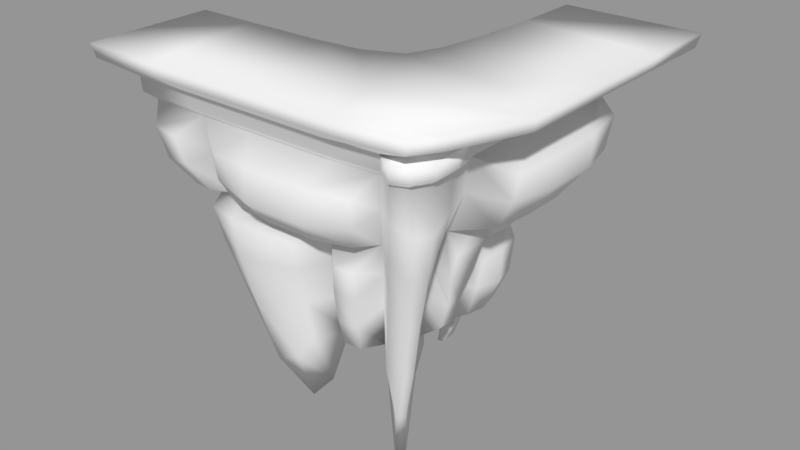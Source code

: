 # Source: FloatingLandmasses.blend  (saved by Blender 2.79.0; exported with 4.5.12 LTS)
import bpy
from mathutils import Matrix  # noqa: F401  (used for matrix-valued properties, if any)

bpy.ops.wm.read_factory_settings(use_empty=True)
scene = bpy.context.scene
scene.name = 'Rocky curved corner land'

# ---- collections
col_collection_1_006 = bpy.data.collections.new('Collection 1.006'); scene.collection.children.link(col_collection_1_006)

# ---- meshes
me_cube_013 = bpy.data.meshes.new('Cube.013')
me_cube_013.from_pydata([(-2.698, -0.386, 0.9641), (-5.637, -2.221, 8.376), (-2.698, 0.9914, 2.075), (-5.637, 0.7989, 8.376), (1.435, 1.77, 2.074), (3.422, 2.506, 8.376), (-1.021, -0.3848, 0.06383), (-1.963, -2.218, 8.376), (0.1798, 6.169, 8.376), (3.425, 6.166, 8.376), (1.436, 3.44, 2.175), (-0.04399, 3.441, 2.056), (1.435, 0.6911, 2.073), (-0.2946, -0.3842, 2.063), (1.377, 0.08713, -1.997), (1.212, -0.1604, -1.994), (0.9643, -0.3259, 2.091), (0.8348, -2.217, 8.376), (3.422, 0.1407, 8.376), (2.39, -2.089, 8.376), (3.669, 0.08076, 8.585), (-1.196, 0.9908, 1.988), (0.1736, 4.602, 8.376), (-0.04427, 2.726, 2.007), (-0.6473, 1.049, 1.981), (-0.2683, 1.213, 1.1), (-0.1028, 1.568, 1.981), (0.09348, 3.188, 8.376), (-1.036, 1.902, 8.585), (-0.06296, 2.062, 8.376), (-1.642, 1.478, 8.585), (-1.237, 0.9243, 8.376), (-2.023, 0.9911, 2.022), (-4.158, 0.7983, 8.376), (1.436, 2.605, 2.115), (3.423, 4.336, 8.376), (-3.8, -2.219, 8.376), (-1.859, -0.3854, -0.8828), (-2.698, 0.3027, 2.119), (-5.637, -0.7108, 8.376), (1.802, 6.168, 8.376), (0.6961, 3.44, 2.107), (-4.171, -1.334, 5.814), (-3.439, 0.9429, 4.608), (2.495, 2.163, 5.904), (1.936, 1.956, 4.619), (1.585, 1.826, 3.443), (-1.524, -1.363, 5.902), (2.497, 4.895, 5.913), (1.938, 4.127, 4.675), (0.07399, 4.326, 4.983), (-0.005332, 4.129, 4.696), (-0.02713, 3.646, 3.409), (0.138, 4.698, 7.307), (0.003642, 4.349, 5.858), (-0.03015, 2.868, 3.359), (0.01491, -1.362, 5.9), (-0.1484, -0.8462, 4.609), (-0.2509, -0.5222, 3.433), (1.072, -0.4587, 3.458), (1.324, -0.7704, 4.632), (1.725, -1.267, 5.909), (2.236, -1.898, 7.305), (1.585, 0.6496, 3.442), (1.936, 0.5523, 4.617), (2.495, 0.3974, 5.903), (3.207, 0.2001, 7.304), (-0.05781, 2.672, 5.83), (-0.06683, 2.361, 4.51), (-0.03077, 2.165, 3.337), (-0.0924, 1.605, 3.336), (-0.1327, 1.692, 4.504), (-0.1526, 1.832, 5.822), (-0.08791, 2.009, 7.303), (-0.6851, 1.039, 3.335), (-0.8322, 1.017, 4.504), (-1.027, 0.9823, 5.822), (-1.192, 0.9378, 7.304), (-1.543, 0.9421, 4.512), (-3.927, 0.8191, 7.308), (-3.177, 0.8882, 5.872), (-2.584, 0.9425, 4.554), (1.937, 3.042, 4.64), (2.496, 3.529, 5.911), (-3.59, -2.021, 7.308), (-3.116, -1.555, 5.98), (-5.32, -0.6013, 7.309), (-4.414, -0.4211, 5.87), (-3.439, 0.04711, 4.64), (-2.919, 0.2263, 3.467), (1.683, 5.873, 7.305), (1.286, 4.896, 5.91), (0.975, 4.128, 4.628), (0.7794, 3.646, 3.035), (-1.164, 1.716, 2.206), (-0.9672, 1.926, 1.52), (-0.7543, 2.107, 2.206), (-0.5069, 2.226, 8.376), (-0.9895, 1.849, 8.376), (-1.558, 1.451, 8.376), (-0.6797, 2.314, 7.443), (-1.304, 2.119, 7.503), (-1.672, 1.546, 7.443), (-0.8019, 2.213, 3.209), (-0.899, 2.291, 4.463), (-1.363, 2.447, 5.835), (-1.135, 2.099, 2.554), (-1.223, 2.134, 3.859), (-1.416, 2.399, 5.808), (-1.274, 1.761, 3.209), (-1.455, 1.751, 4.463), (-1.645, 1.73, 5.836), (-0.01866, 5.668, 7.854), (0.228, 6.43, 7.849), (0.9554, 6.598, 7.858), (0.2995, 6.176, 6.719), (0.2509, 5.447, 5.557), (-0.06644, 5.487, 7.022), (-0.1926, 5.014, 5.883), (0.8759, 6.479, 7.084), (0.6689, 6.112, 6.187), (-0.6481, 3.813, 7.945), (-0.6404, 3.041, 7.923), (-0.7665, 3.029, 7.218), (-0.5084, 4.531, 7.925), (-0.638, 4.608, 7.224), (-0.793, 4.603, 6.344), (-0.9065, 3.926, 7.206), (-0.9399, 3.704, 6.288), (-0.911, 2.911, 6.327), (-1.053, 3.811, 3.404), (-0.955, 3.616, 2.511), (-1.133, 3.308, 3.416), (-0.9693, 3.268, 2.491), (-0.9134, 4.416, 5.008), (-1.067, 4.171, 4.451), (-1.054, 4.103, 5.323), (-1.352, 3.696, 4.491), (-0.9823, 3.312, 5.361), (-1.097, 3.006, 4.534), (-0.9916, 2.796, 3.69), (0.1087, 2.02, -0.8351), (0.109, 2.533, 0.3143), (0.05045, 1.506, -1.026), (0.03238, 2.601, 1.161), (-0.0262, 1.505, 0.4775), (-0.4839, 1.93, 1.981), (-0.6221, 2.35, 2.061), (-0.4591, 2.863, 3.15), (-0.5361, 2.811, 2.208), (-0.4493, 2.352, 2.973), (-0.4132, 1.966, 2.898), (-0.3813, 1.865, -0.3994), (-0.422, 2.248, -0.2058), (-0.3386, 2.63, 0.4272), (-0.7067, 2.291, 0.8354), (-0.4778, 2.711, 1.208), (-0.5233, 1.86, 0.6848), (2.016, 2.541, 3.025), (1.802, 2.452, 2.094), (2.058, 4.146, 2.974), (1.736, 3.812, 2.057), (1.862, 3.135, 2.027), (1.218, 3.923, 2.123), (1.247, 4.203, 3.053), (2.167, 2.645, 3.944), (2.08, 4.31, 4.008), (0.5666, 4.442, 4.018), (0.5271, 4.192, 3.345), (2.221, 3.416, 2.955), (2.247, 3.476, 3.985), (1.322, 4.49, 3.994), (2.035, 5.277, 5.234), (1.792, 4.895, 4.612), (0.3785, 4.977, 4.748), (0.2955, 4.785, 4.442), (1.217, 5.274, 5.123), (1.037, 4.896, 4.502), (0.03017, 3.504, 0.6329), (0.4559, 3.503, 0.6835), (-0.009361, 3.379, -0.004989), (0.233, 3.379, 0.02384), (-0.007996, 3.564, 1.365), (0.5795, 3.563, 1.416), (0.5975, 3.995, 2.095), (0.1613, 3.901, 2.119), (0.2001, 3.953, 2.881), (0.6293, 4.1, 2.909), (0.3884, 4.008, 0.6506), (0.1246, 3.883, 0.6698), (0.1438, 3.927, 1.362), (0.5033, 4.053, 1.369), (0.2279, 3.888, 0.09492), (0.08636, 3.779, 0.07849), (-2.449, 1.636, 8.376), (-3.268, 1.605, 8.376), (-2.411, 1.818, 7.708), (-3.388, 2.006, 7.67), (-4.123, 1.461, 8.376), (-1.993, 1.868, 5.507), (-2.221, 2.001, 6.455), (-2.635, 1.967, 5.475), (-3.161, 2.337, 6.473), (-4.062, 1.64, 7.617), (-3.77, 1.934, 6.483), (-3.255, 1.813, 5.538), (-4.083, 1.7, 3.306), (-3.615, 1.552, 2.41), (-2.344, 1.714, 2.335), (-1.775, 1.66, 2.385), (-3.067, 1.695, 2.355), (-3.535, 1.895, 3.26), (-3.657, 1.116, 2.503), (-3.958, 1.117, 3.361), (-4.1, 1.489, 4.186), (-1.916, 1.724, 3.242), (-1.939, 1.636, 4.053), (-2.743, 1.904, 3.231), (-2.604, 1.682, 4.107), (-3.456, 1.656, 4.15), (-4.139, 0.9903, 4.171), (-3.304, -0.5517, 2.036), (-3.184, -0.9797, 1.31), (-2.527, -1.119, 0.5468), (-1.734, -1.128, 0.9274), (-2.012, -1.511, 2.668), (-1.129, -1.277, 3.058), (-1.098, -1.054, 1.836), (-2.909, -1.517, 2.54), (-3.608, -0.7039, 3.15), (-3.587, -1.319, 2.823), (-4.02, -1.586, 4.244), (-4.325, -1.691, 5.285), (-2.114, -1.91, 5.265), (-2.153, -1.811, 4.191), (-1.075, -1.808, 5.24), (-1.113, -1.574, 4.312), (-3.338, -1.894, 5.279), (-3.218, -1.813, 4.174), (-4.491, -1.073, 5.261), (-4.076, -0.9061, 4.35), (-5.973, 0.2354, 8.152), (-5.795, 1.117, 8.193), (-4.918, 1.311, 8.151), (-5.51, 1.271, 7.248), (-4.723, 1.378, 5.961), (-3.976, 1.343, 4.943), (-4.615, 1.396, 7.258), (-3.953, 1.456, 5.963), (-3.439, 1.446, 4.973), (-5.658, 0.3303, 7.266), (-4.813, 0.5685, 5.996), (-4.117, 0.7394, 5.026), (-5.368, -2.261, 6.692), (-5.643, -2.38, 7.627), (-4.703, -2.564, 7.632), (-5.88, -1.597, 7.633), (-4.738, -1.823, 5.903), (-4.449, -2.422, 6.812), (-4.01, -1.993, 5.994), (-5.612, -1.468, 6.813), (-4.97, -1.204, 5.995), (1.778, -2.539, 7.646), (0.4931, -2.769, 7.644), (1.69, -2.469, 6.826), (-1.602, -2.794, 7.645), (-3.015, -2.635, 7.651), (-1.509, -2.944, 6.694), (-1.455, -2.222, 5.899), (0.366, -2.91, 6.69), (0.1454, -2.179, 5.89), (1.353, -1.99, 5.995), (-2.929, -2.584, 6.838), (-2.66, -2.156, 6.03), (2.854, -2.338, 7.269), (2.915, -2.433, 8.376), (3.372, -2.236, 8.376), (1.531, -0.9241, 1.783), (1.819, -0.8685, 0.2568), (3.521, -2.283, 7.079), (3.668, -1.673, 8.376), (1.965, -0.5905, 0.2529), (3.793, -1.74, 7.078), (3.652, -0.8853, 8.376), (1.895, -0.1589, 1.771), (3.561, -0.8461, 7.267), (1.791, -1.166, 3.027), (2.09, -1.487, 4.51), (2.48, -1.918, 5.965), (2.367, -1.269, 2.067), (2.75, -1.59, 3.95), (3.177, -1.965, 5.663), (2.527, -0.9497, 2.063), (2.94, -1.209, 3.947), (3.408, -1.501, 5.661), (2.202, -0.3021, 3.016), (2.579, -0.4559, 4.501), (3.079, -0.6547, 5.96), (0.1984, -1.376, 3.067), (0.1593, -1.091, 2.197), (0.7204, -1.065, 2.209), (0.4938, -1.829, 5.099), (0.3301, -1.669, 4.19), (0.8495, -1.344, 3.079), (1.042, -1.632, 4.2), (1.202, -1.79, 5.105), (2.152, 1.499, 3.2), (1.916, 1.455, 2.37), (1.916, 1.014, 2.37), (2.686, 1.873, 5.13), (2.458, 1.797, 4.271), (2.152, 0.9846, 3.2), (2.458, 0.7018, 4.271), (2.686, 0.6806, 5.129), (2.936, 6.556, 7.722), (3.92, 6.292, 7.738), (4.193, 4.826, 7.741), (4.21, 2.998, 7.738), (3.955, 1.283, 6.836), (4.124, 1.304, 7.721), (4.137, 4.739, 6.725), (4.143, 3.017, 6.733), (3.491, 2.74, 5.798), (3.842, 6.065, 6.734), (3.261, 5.385, 5.803), (3.448, 1.357, 5.897), (3.475, 4.205, 5.791), (2.789, 6.288, 6.838), (2.474, 5.638, 5.903), (2.794, 2.483, 5.632), (2.507, 2.326, 4.974), (2.796, 4.347, 5.647), (2.508, 4.003, 5.006), (2.552, 3.15, 4.924), (2.872, 3.429, 5.65), (-6.022, -0.846, 9.026), (-6.022, 0.7666, 9.026), (-4.06, -2.457, 9.026), (-6.022, -2.458, 9.026), (1.924, 6.501, 9.026), (3.657, 6.499, 9.026), (3.655, 4.545, 9.026), (3.654, 2.59, 9.026), (-4.442, 0.7659, 9.026), (2.86, 8.547, 9.389), (0.0988, 3.319, 9.026), (-0.06828, 2.116, 9.026), (-0.4116, 1.286, 9.026), (-1.322, 0.9005, 9.026), (-2.392, 0.7976, 9.026), (-5.279, 1.215, 9.389), (2.932, -1.726, 9.026), (2.552, -2.318, 9.026), (0.8906, -2.454, 9.026), (3.654, 0.06349, 9.026), (-2.617, 1.66, 9.026), (0.1844, 4.829, 9.026), (-2.097, -2.456, 9.026), (0.191, 6.502, 9.026), (-4.405, 1.474, 9.026), (-3.491, 1.627, 9.026), (-1.058, 1.888, 9.026), (-0.5424, 2.29, 9.026), (-1.665, 1.463, 9.026), (3.6, -2.475, 9.026), (3.112, -2.685, 9.026), (3.9, -1.032, 9.026), (3.917, -1.874, 9.026), (-4.033, -2.436, 8.585), (-0.521, 2.304, 8.585), (-1.299, 0.9165, 8.585), (3.915, -1.013, 8.585), (0.2047, 4.839, 8.585), (2.569, -2.297, 8.585), (-5.992, 0.7828, 8.585), (3.669, 2.604, 8.585), (3.67, 4.555, 8.585), (3.931, -1.854, 8.585), (-2.592, 1.675, 8.585), (-3.465, 1.642, 8.585), (0.2114, 6.51, 8.585), (3.128, -2.663, 8.585), (3.616, -2.454, 8.585), (-4.378, 1.489, 8.585), (-4.415, 0.7821, 8.585), (-2.074, -2.435, 8.585), (0.9099, -2.433, 8.585), (0.1193, 3.331, 8.585), (-0.04756, 2.13, 8.585), (3.672, 6.507, 8.585), (1.942, 6.508, 8.585), (-5.992, -0.8273, 8.585), (-5.992, -2.437, 8.585), (-7.462, -0.8361, 9.796), (-7.462, 1.264, 9.796), (-4.907, -2.934, 9.796), (-7.462, -2.936, 9.796), (2.885, 8.731, 9.796), (5.142, 8.729, 9.796), (5.14, 6.184, 9.796), (5.138, 3.639, 9.796), (-5.404, 1.263, 9.796), (3.235, 1.486, 9.796), (0.5087, 4.587, 9.796), (0.2911, 3.021, 9.796), (-0.1559, 1.94, 9.796), (-1.342, 1.438, 9.796), (-2.735, 1.304, 9.796), (0.8582, -0.8884, 9.796), (3.703, -2.753, 9.796), (1.54, -2.93, 9.796), (4.199, -1.982, 9.796), (0.6201, 6.554, 9.796), (5.138, 0.3482, 9.796), (-2.351, -2.932, 9.796), (0.6288, 8.733, 9.796), (-2.658, 1.255, 9.389), (1.539, -2.903, 9.389), (-7.299, -2.908, 9.389), (-1.29, 1.387, 9.389), (-4.79, -2.906, 9.389), (-2.281, -2.904, 9.389), (5.072, 3.547, 9.389), (-7.299, 1.215, 9.389), (-7.299, -0.8464, 9.389), (-0.1258, 1.88, 9.389), (5.074, 6.046, 9.389), (5.076, 8.545, 9.389), (5.072, 0.3165, 9.389), (0.5268, 4.479, 9.389), (0.3132, 2.941, 9.389), (0.6448, 8.549, 9.389), (0.6362, 6.409, 9.389), (3.663, -2.728, 9.389), (4.15, -1.972, 9.389)], [], [(43, 88, 252, 246), (39, 1, 392, 391), (62, 19, 262, 264), (87, 42, 257, 261), (65, 44, 322, 325), (79, 33, 198, 203), (90, 91, 120, 119), (17, 7, 265, 263), (44, 83, 326, 322), (4, 34, 162, 159), (52, 51, 167, 168), (20, 375, 342, 354), (87, 86, 250, 251), (350, 423, 394, 401), (58, 13, 299, 298), (15, 14, 281, 278), (62, 61, 288, 274), (28, 30, 363, 361), (144, 142, 154, 156), (72, 71, 104, 105), (74, 75, 110, 109), (75, 74, 215, 216), (27, 22, 124, 121), (30, 370, 348, 363), (369, 28, 361, 362), (392, 368, 337, 338), (417, 433, 409, 410), (371, 20, 354, 366), (368, 385, 357, 337), (388, 369, 362, 346), (373, 381, 365, 352), (372, 387, 345, 356), (374, 391, 335, 336), (84, 36, 255, 258), (22, 8, 113, 112), (376, 389, 340, 341), (370, 378, 355, 348), (377, 371, 366, 367), (380, 372, 356, 358), (386, 373, 352, 353), (379, 383, 359, 360), (384, 374, 336, 343), (182, 11, 185, 190), (82, 45, 165, 170), (91, 48, 172, 176), (54, 53, 117, 118), (89, 38, 221, 229), (6, 13, 227, 224), (47, 85, 237, 233), (1, 39, 256, 254), (23, 144, 156, 149), (51, 52, 130, 135), (68, 67, 138, 139), (54, 67, 128, 126), (81, 80, 204, 205), (375, 376, 341, 342), (77, 76, 200, 196), (2, 38, 212, 207), (71, 70, 103, 104), (24, 74, 109, 94), (70, 26, 96, 103), (26, 25, 95, 96), (382, 377, 367, 364), (25, 24, 94, 95), (378, 379, 360, 355), (77, 31, 99, 102), (53, 54, 126, 125), (67, 72, 129, 128), (67, 68, 71, 72), (68, 69, 70, 71), (61, 60, 287, 288), (60, 59, 286, 287), (16, 15, 278, 277), (66, 18, 283, 285), (65, 66, 285, 297), (59, 16, 277, 286), (390, 380, 358, 339), (14, 12, 284, 281), (64, 65, 297, 296), (19, 62, 274, 275), (381, 382, 364, 365), (63, 64, 296, 295), (84, 85, 273, 272), (7, 36, 266, 265), (16, 59, 303, 300), (60, 61, 305, 304), (88, 43, 214, 220), (21, 32, 210, 208), (39, 3, 242, 241), (80, 81, 249, 248), (35, 5, 317, 316), (83, 48, 324, 326), (44, 45, 330, 329), (92, 49, 166, 171), (315, 9, 316), (91, 90, 327, 328), (48, 83, 334, 331), (49, 82, 170, 166), (46, 4, 159, 158), (41, 93, 164, 163), (48, 49, 173, 172), (315, 314, 9), (88, 89, 229, 240), (58, 57, 236, 226), (87, 88, 240, 239), (36, 84, 272, 266), (52, 11, 131, 130), (50, 51, 135, 134), (54, 50, 134, 136), (40, 90, 119, 114), (74, 24, 209, 215), (24, 21, 208, 209), (383, 384, 343, 359), (80, 79, 203, 204), (64, 63, 311, 312), (45, 44, 309, 310), (12, 4, 307, 308), (48, 91, 328, 324), (57, 56, 235, 236), (56, 47, 233, 235), (0, 37, 223, 222), (42, 85, 259, 257), (42, 87, 239, 232), (38, 0, 222, 221), (13, 58, 226, 227), (61, 62, 264, 271), (38, 89, 213, 212), (89, 88, 220, 213), (86, 39, 241, 250), (79, 80, 248, 247), (103, 96, 95, 106), (106, 95, 94, 109), (98, 101, 102, 99), (101, 108, 111, 102), (108, 107, 110, 111), (107, 106, 109, 110), (97, 100, 101, 98), (100, 105, 108, 101), (105, 104, 107, 108), (104, 103, 106, 107), (75, 76, 111, 110), (29, 73, 100, 97), (73, 72, 105, 100), (76, 77, 102, 111), (117, 112, 113, 115), (115, 113, 114, 119), (119, 120, 115), (118, 117, 115, 116), (91, 50, 116), (53, 22, 112, 117), (54, 118, 50), (40, 114, 8), (116, 120, 91), (116, 50, 118), (115, 120, 116), (127, 121, 124, 125), (128, 127, 125, 126), (121, 127, 123, 122), (127, 128, 129, 123), (29, 27, 121, 122), (73, 29, 122, 123), (22, 53, 125, 124), (72, 73, 123, 129), (140, 139, 137, 132), (139, 138, 136, 137), (133, 132, 130, 131), (132, 137, 135, 130), (137, 136, 134, 135), (67, 54, 136, 138), (69, 68, 139, 140), (11, 23, 133, 131), (23, 55, 132, 133), (55, 69, 140, 132), (70, 69, 150, 151), (142, 141, 153, 154), (145, 26, 146, 157), (26, 70, 151, 146), (150, 147, 146, 151), (147, 150, 148, 149), (155, 156, 154, 153), (157, 155, 153, 152), (146, 147, 155, 157), (147, 149, 156, 155), (55, 23, 149, 148), (141, 143, 152, 153), (143, 145, 157, 152), (69, 55, 148, 150), (158, 159, 162, 169), (169, 162, 161, 160), (168, 167, 171, 164), (170, 169, 160, 166), (165, 158, 169, 170), (163, 164, 160, 161), (164, 171, 166, 160), (164, 93, 168), (163, 161, 10), (34, 10, 161, 162), (51, 92, 171, 167), (45, 46, 158, 165), (52, 168, 93), (10, 41, 163), (175, 174, 176, 177), (177, 176, 172, 173), (92, 51, 175, 177), (49, 92, 177, 173), (50, 91, 176, 174), (51, 50, 174, 175), (11, 52, 186, 185), (180, 178, 189, 193), (93, 41, 184, 187), (185, 186, 187, 184), (190, 191, 188, 189), (189, 188, 192, 193), (185, 184, 191, 190), (179, 181, 192, 188), (183, 179, 188, 191), (93, 186, 52), (178, 182, 190, 189), (181, 180, 193, 192), (41, 183, 191, 184), (187, 186, 93), (203, 198, 195, 197), (194, 196, 197, 195), (196, 200, 202, 197), (200, 199, 201, 202), (205, 204, 202, 201), (204, 203, 197, 202), (75, 78, 201, 199), (78, 81, 205, 201), (31, 77, 196, 194), (76, 75, 199, 200), (215, 209, 208, 217), (216, 215, 217, 218), (207, 206, 211, 210), (206, 214, 219, 211), (210, 211, 217, 208), (211, 219, 218, 217), (212, 213, 206, 207), (213, 220, 214, 206), (78, 75, 216, 218), (43, 81, 219, 214), (32, 2, 207, 210), (81, 78, 218, 219), (222, 230, 229, 221), (230, 231, 240, 229), (231, 232, 239, 240), (224, 225, 228, 223), (225, 234, 238, 228), (234, 233, 237, 238), (223, 228, 230, 222), (228, 238, 231, 230), (238, 237, 232, 231), (227, 226, 225, 224), (226, 236, 234, 225), (236, 235, 233, 234), (85, 42, 232, 237), (37, 6, 224, 223), (250, 241, 242, 244), (244, 242, 243, 247), (246, 245, 248, 249), (245, 244, 247, 248), (252, 251, 245, 246), (251, 250, 244, 245), (3, 33, 243, 242), (33, 79, 247, 243), (88, 87, 251, 252), (81, 43, 246, 249), (258, 255, 254, 253), (253, 254, 256, 260), (257, 253, 260, 261), (259, 258, 253, 257), (86, 87, 261, 260), (85, 84, 258, 259), (36, 1, 254, 255), (39, 86, 260, 256), (269, 263, 265, 267), (267, 265, 266, 272), (263, 269, 264, 262), (269, 270, 271, 264), (268, 267, 272, 273), (270, 269, 267, 268), (56, 61, 271, 270), (47, 56, 270, 268), (19, 17, 263, 262), (85, 47, 268, 273), (286, 277, 278, 289), (289, 278, 281, 292), (292, 281, 284, 295), (280, 282, 285, 283), (282, 294, 297, 285), (294, 293, 296, 297), (293, 292, 295, 296), (276, 279, 282, 280), (279, 291, 294, 282), (291, 290, 293, 294), (290, 289, 292, 293), (275, 274, 279, 276), (274, 288, 291, 279), (288, 287, 290, 291), (287, 286, 289, 290), (12, 63, 295, 284), (298, 299, 300, 303), (301, 302, 304, 305), (302, 298, 303, 304), (56, 57, 302, 301), (61, 56, 301, 305), (59, 60, 304, 303), (13, 16, 300, 299), (57, 58, 298, 302), (307, 306, 311, 308), (306, 310, 312, 311), (310, 309, 313, 312), (4, 46, 306, 307), (44, 65, 313, 309), (46, 45, 310, 306), (65, 64, 312, 313), (63, 12, 308, 311), (321, 317, 319, 318), (327, 314, 315, 323), (316, 320, 323, 315), (320, 326, 324, 323), (317, 321, 320, 316), (321, 322, 326, 320), (328, 327, 323, 324), (322, 321, 318, 325), (5, 18, 319, 317), (90, 40, 314, 327), (18, 66, 318, 319), (66, 65, 325, 318), (334, 333, 332, 331), (329, 330, 333, 334), (45, 82, 333, 330), (82, 49, 332, 333), (49, 48, 331, 332), (83, 44, 329, 334), (180, 181, 178), (181, 179, 178), (143, 141, 142, 145), (142, 144, 145), (145, 144, 26), (144, 23, 26), (23, 69, 55), (70, 69, 26), (26, 69, 23), (15, 16, 14), (14, 16, 12), (25, 26, 24), (37, 0, 6), (6, 0, 13), (0, 38, 13), (183, 182, 178, 179), (183, 41, 182), (182, 41, 11), (2, 32, 38), (38, 32, 13), (32, 21, 13), (24, 13, 21), (13, 24, 16), (16, 24, 12), (24, 26, 12), (23, 4, 12, 26), (4, 23, 34), (34, 41, 10), (23, 11, 41), (23, 41, 34), (385, 386, 353, 357), (387, 388, 346, 345), (389, 390, 339, 340), (113, 8, 114), (40, 9, 314), (35, 316, 9), (422, 426, 399, 400), (344, 431, 415, 397), (427, 344, 397, 398), (351, 364, 367), (419, 416, 407, 406), (424, 418, 396, 393), (421, 417, 410, 414), (418, 420, 395, 396), (425, 419, 406, 405), (420, 421, 414, 395), (428, 422, 400, 413), (423, 424, 393, 394), (430, 425, 405, 404), (426, 427, 398, 399), (432, 429, 403, 412), (434, 428, 413, 411), (429, 430, 404, 403), (431, 432, 412, 415), (433, 434, 411, 409), (360, 349, 355), (348, 347, 361, 363), (361, 347, 362), (351, 352, 365, 364), (354, 351, 367, 366), (343, 349, 360, 359), (347, 346, 362), (349, 348, 355), (9, 40, 390, 389), (27, 29, 388, 387), (7, 17, 386, 385), (198, 33, 384, 383), (275, 276, 382, 381), (40, 8, 380, 390), (194, 195, 379, 378), (276, 280, 377, 382), (5, 35, 376, 375), (33, 3, 374, 384), (195, 198, 383, 379), (17, 19, 373, 386), (8, 22, 372, 380), (280, 283, 371, 377), (31, 194, 378, 370), (35, 9, 389, 376), (3, 39, 391, 374), (22, 27, 387, 372), (19, 275, 381, 373), (29, 97, 369, 388), (36, 7, 385, 368), (283, 18, 20, 371), (1, 36, 368, 392), (97, 98, 28, 369), (99, 31, 370, 30), (98, 99, 30, 28), (18, 5, 375, 20), (391, 392, 338, 335), (408, 410, 413, 402), (408, 402, 405), (402, 400, 403), (408, 407, 414), (414, 410, 408), (413, 400, 402), (409, 411, 410), (413, 410, 411), (403, 404, 402), (407, 408, 406), (404, 405, 402), (406, 408, 405), (399, 412, 403, 400), (401, 395, 414, 407), (394, 393, 401), (396, 395, 393), (398, 397, 399), (415, 412, 397), (399, 397, 412), (401, 393, 395), (416, 350, 401, 407), (349, 343, 350, 416), (352, 351, 434, 433), (358, 356, 432, 431), (345, 346, 430, 429), (351, 354, 428, 434), (356, 345, 429, 432), (341, 340, 427, 426), (346, 347, 425, 430), (336, 335, 424, 423), (354, 342, 422, 428), (337, 357, 421, 420), (347, 348, 419, 425), (338, 337, 420, 418), (357, 353, 417, 421), (335, 338, 418, 424), (348, 349, 416, 419), (340, 339, 344, 427), (339, 358, 431, 344), (342, 341, 426, 422), (353, 352, 433, 417), (343, 336, 423, 350)])
me_cube_013.polygons.foreach_set('use_smooth', [True] * 468)
me_cube_013.use_remesh_preserve_volume = False
me_cube_013.use_remesh_preserve_attributes = False
me_cube_013.use_mirror_vertex_groups = False
me_cube_013.update()

# ---- objects
ob_cube_011 = bpy.data.objects.new('Cube.011', me_cube_013)

# ---- transforms, parenting, visibility, modifiers, constraints
ob_cube_011.location = (0.0, 0.0, 0.0)
ob_cube_011.lineart.crease_threshold = 0.0

# ---- collection membership
col_collection_1_006.objects.link(ob_cube_011)

# ---- scene / render settings (as saved in the file)
scene.frame_start = 1; scene.frame_end = 250; scene.frame_set(1)
scene.render.engine = 'BLENDER_EEVEE_NEXT'
scene.render.image_settings.exr_codec = 'NONE'
scene.render.resolution_percentage = 50
scene.render.dither_intensity = 0.0
scene.render.simplify_subdivision_render = 0
scene.render.simplify_child_particles_render = 0.0
scene.cycles.use_denoising = False
scene.cycles.samples = 128
scene.cycles.sampling_pattern = 'TABULATED_SOBOL'
scene.cycles.use_adaptive_sampling = False
scene.cycles.use_light_tree = False
scene.cycles.blur_glossy = 0.0
scene.cycles.sample_clamp_indirect = 0.0
scene.view_settings.view_transform = 'Standard'
bpy.context.view_layer.update()

# ---- added for rendering (the .blend has no active camera and no usable light): camera, sun + grey world if the file has none
cam_auto = bpy.data.cameras.new('AutoCamera')
cam_auto.lens = 50.0
cam_auto.sensor_width = 36.0
cam_auto.clip_end = 1000.0
ob_auto_camera = bpy.data.objects.new('AutoCamera', cam_auto)
scene.collection.objects.link(ob_auto_camera)
ob_auto_camera.location = (18.1207, -20.2428, 19.324)
ob_auto_camera.rotation_euler = (1.09748, -7.21219e-08, 0.694738)
scene.camera = ob_auto_camera
light_auto_sun = bpy.data.lights.new('AutoSun', 'SUN')
light_auto_sun.energy = 3.0
light_auto_sun.angle = 0.0523599
ob_auto_sun = bpy.data.objects.new('AutoSun', light_auto_sun)
scene.collection.objects.link(ob_auto_sun)
ob_auto_sun.rotation_euler = (0.872665, 0.174533, 0.523599)
if scene.world is None:
    world_auto = bpy.data.worlds.new('AutoWorld')
    world_auto.color = (0.3, 0.3, 0.3)
    scene.world = world_auto
bpy.context.view_layer.update()
